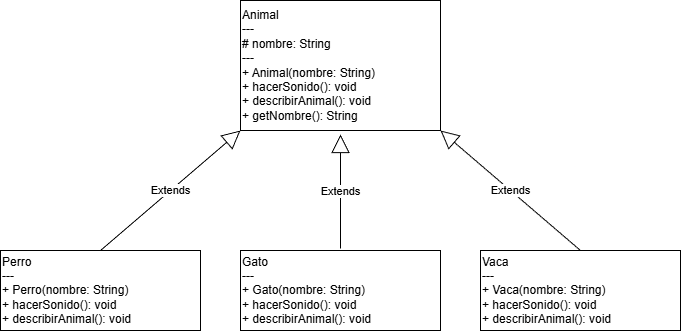

The diagram above was exported from draw.io. Its source (the exported page's mxGraphModel, read from the mxfile embedded in the PNG):
<mxGraphModel dx="827" dy="517" grid="1" gridSize="10" guides="1" tooltips="1" connect="1" arrows="1" fold="1" page="1" pageScale="1" pageWidth="827" pageHeight="1169" math="0" shadow="0">
  <root>
    <mxCell id="0" />
    <mxCell id="1" parent="0" />
    <mxCell id="O5MPbe6Dx881kDybvZm_-1" value="&lt;div&gt;Animal&lt;/div&gt;&lt;div&gt;---&lt;/div&gt;&lt;div&gt;# nombre: String&lt;/div&gt;&lt;div&gt;---&lt;/div&gt;&lt;div&gt;+ Animal(nombre: String)&lt;/div&gt;&lt;div&gt;+ hacerSonido(): void&lt;/div&gt;&lt;div&gt;+ describirAnimal(): void&lt;/div&gt;&lt;div&gt;+ getNombre(): String&lt;/div&gt;" style="rounded=0;whiteSpace=wrap;html=1;align=left;" vertex="1" parent="1">
      <mxGeometry x="280" y="30" width="200" height="130" as="geometry" />
    </mxCell>
    <mxCell id="O5MPbe6Dx881kDybvZm_-2" value="&lt;div&gt;Perro&lt;/div&gt;&lt;div&gt;---&lt;/div&gt;&lt;div&gt;+ Perro(nombre: String)&lt;/div&gt;&lt;div&gt;&lt;div&gt;+ hacerSonido(): void&lt;/div&gt;&lt;div style=&quot;&quot;&gt;+ describirAnimal(): void&lt;/div&gt;&lt;/div&gt;" style="rounded=0;whiteSpace=wrap;html=1;align=left;" vertex="1" parent="1">
      <mxGeometry x="40" y="280" width="200" height="80" as="geometry" />
    </mxCell>
    <mxCell id="O5MPbe6Dx881kDybvZm_-3" value="&lt;div style=&quot;&quot;&gt;Gato&lt;/div&gt;&lt;div style=&quot;&quot;&gt;---&lt;/div&gt;&lt;div style=&quot;&quot;&gt;+ Gato(nombre: String)&lt;/div&gt;&lt;div style=&quot;&quot;&gt;&lt;div&gt;+ hacerSonido(): void&lt;/div&gt;&lt;div&gt;+ describirAnimal(): void&lt;/div&gt;&lt;/div&gt;" style="rounded=0;whiteSpace=wrap;html=1;align=left;" vertex="1" parent="1">
      <mxGeometry x="280" y="280" width="200" height="80" as="geometry" />
    </mxCell>
    <mxCell id="O5MPbe6Dx881kDybvZm_-4" value="Extends" style="endArrow=block;endSize=16;endFill=0;html=1;rounded=0;exitX=0.5;exitY=0;exitDx=0;exitDy=0;entryX=0;entryY=1;entryDx=0;entryDy=0;" edge="1" parent="1" source="O5MPbe6Dx881kDybvZm_-2" target="O5MPbe6Dx881kDybvZm_-1">
      <mxGeometry width="160" relative="1" as="geometry">
        <mxPoint x="220" y="340" as="sourcePoint" />
        <mxPoint x="380" y="340" as="targetPoint" />
      </mxGeometry>
    </mxCell>
    <mxCell id="O5MPbe6Dx881kDybvZm_-5" value="Extends" style="endArrow=block;endSize=16;endFill=0;html=1;rounded=0;" edge="1" parent="1">
      <mxGeometry width="160" relative="1" as="geometry">
        <mxPoint x="380" y="278" as="sourcePoint" />
        <mxPoint x="380" y="164" as="targetPoint" />
      </mxGeometry>
    </mxCell>
    <mxCell id="O5MPbe6Dx881kDybvZm_-6" value="&lt;div style=&quot;&quot;&gt;Vaca&lt;/div&gt;&lt;div style=&quot;&quot;&gt;---&lt;/div&gt;&lt;div style=&quot;&quot;&gt;+ Vaca(nombre: String)&lt;/div&gt;&lt;div style=&quot;&quot;&gt;&lt;div&gt;+ hacerSonido(): void&lt;/div&gt;&lt;div&gt;+ describirAnimal(): void&lt;/div&gt;&lt;/div&gt;" style="rounded=0;whiteSpace=wrap;html=1;align=left;" vertex="1" parent="1">
      <mxGeometry x="520" y="280" width="200" height="80" as="geometry" />
    </mxCell>
    <mxCell id="O5MPbe6Dx881kDybvZm_-7" value="Extends" style="endArrow=block;endSize=16;endFill=0;html=1;rounded=0;exitX=0.5;exitY=0;exitDx=0;exitDy=0;entryX=1;entryY=1;entryDx=0;entryDy=0;" edge="1" parent="1" source="O5MPbe6Dx881kDybvZm_-6" target="O5MPbe6Dx881kDybvZm_-1">
      <mxGeometry width="160" relative="1" as="geometry">
        <mxPoint x="592" y="334" as="sourcePoint" />
        <mxPoint x="440" y="163" as="targetPoint" />
      </mxGeometry>
    </mxCell>
  </root>
</mxGraphModel>